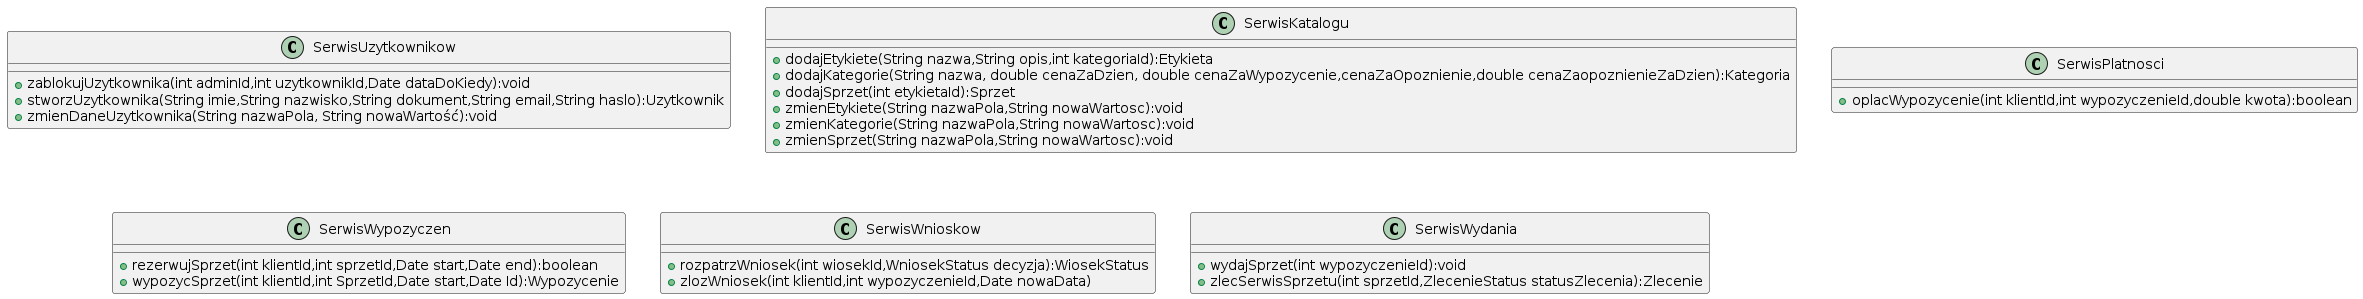

The diagram above was rendered by PlantUML. Its source (embedded in the PNG):
@startuml
class SerwisUzytkownikow{
    +zablokujUzytkownika(int adminId,int uzytkownikId,Date dataDoKiedy):void
    +stworzUzytkownika(String imie,String nazwisko,String dokument,String email,String haslo):Uzytkownik
    +zmienDaneUzytkownika(String nazwaPola, String nowaWartość):void

}

class SerwisKatalogu{
    +dodajEtykiete(String nazwa,String opis,int kategoriaId):Etykieta
    +dodajKategorie(String nazwa, double cenaZaDzien, double cenaZaWypozycenie,cenaZaOpoznienie,double cenaZaopoznienieZaDzien):Kategoria
    +dodajSprzet(int etykietaId):Sprzet
    +zmienEtykiete(String nazwaPola,String nowaWartosc):void
    +zmienKategorie(String nazwaPola,String nowaWartosc):void
    +zmienSprzet(String nazwaPola,String nowaWartosc):void
}

class SerwisPlatnosci{
    +oplacWypozycenie(int klientId,int wypozyczenieId,double kwota):boolean
}

class SerwisWypozyczen{
    +rezerwujSprzet(int klientId,int sprzetId,Date start,Date end):boolean
    +wypozycSprzet(int klientId,int SprzetId,Date start,Date Id):Wypozycenie
}

class SerwisWnioskow{
    +rozpatrzWniosek(int wiosekId,WniosekStatus decyzja):WiosekStatus
    +zlozWniosek(int klientId,int wypozyczenieId,Date nowaData)
}

class SerwisWydania{
    +wydajSprzet(int wypozyczenieId):void
    +zlecSerwisSprzetu(int sprzetId,ZlecenieStatus statusZlecenia):Zlecenie
}
@enduml